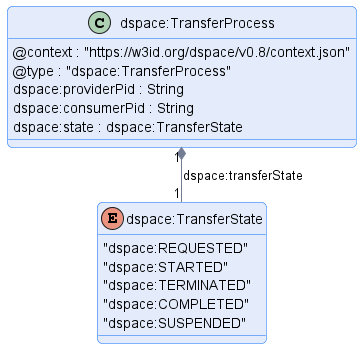

The diagram above was rendered by PlantUML. Its source (embedded in the PNG):
@startuml "transfer-process"
!pragma layout smetana

!include ../../../common/style/diagram.styles.puml

hide empty description


class "dspace:TransferProcess" {
    @context : "https://w3id.org/dspace/v0.8/context.json"
    @type : "dspace:TransferProcess"
    dspace:providerPid : String
    dspace:consumerPid : String
    dspace:state : dspace:TransferState
}


enum dspace:TransferState {
    "dspace:REQUESTED"
    "dspace:STARTED"
    "dspace:TERMINATED"
    "dspace:COMPLETED"
    "dspace:SUSPENDED"
}

"dspace:TransferProcess" "1" *-- "1" "dspace:TransferState" : "dspace:transferState"

@enduml